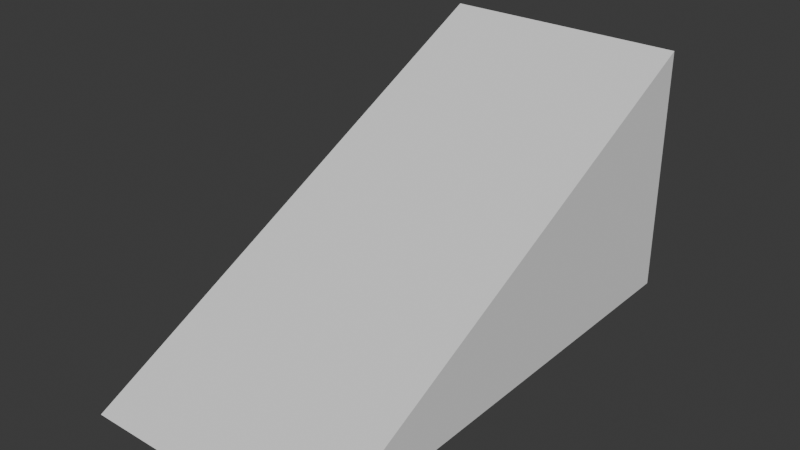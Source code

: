 # Source: Rampa.blend  (saved by Blender 4.0.36; exported with 4.5.12 LTS)
import bpy
from mathutils import Matrix  # noqa: F401  (used for matrix-valued properties, if any)

bpy.ops.wm.read_factory_settings(use_empty=True)
scene = bpy.context.scene
scene.name = 'Scene'

# ---- world
world_world = bpy.data.worlds.new('World'); scene.world = world_world
world_world.use_nodes = True; world_world.node_tree.nodes.clear()
_N = world_world.node_tree.nodes; _L = world_world.node_tree.links
n0 = _N.new('ShaderNodeOutputWorld'); n0.name = 'World Output'; n0.location = (300, 300)
n1 = _N.new('ShaderNodeBackground'); n1.name = 'Background'; n1.location = (10, 300)
n1.inputs[0].default_value = (0.05088, 0.05088, 0.05088, 1.0)
_L.new(n1.outputs[0], n0.inputs[0])
n0.is_active_output = True
world_world.color = (0.05088, 0.05088, 0.05088)
world_world.use_sun_shadow = False
world_world.sun_shadow_jitter_overblur = 0.0

# ---- meshes
me_rampa = bpy.data.meshes.new('Rampa')
me_rampa.from_pydata([(1.0, 2.0, 2.0), (1.0, 2.0, 0.0), (1.0, -2.0, 0.0), (-1.0, 2.0, 2.0), (-1.0, 2.0, 0.0), (-1.0, -2.0, 0.0)], [], [(2, 0, 3, 5), (5, 3, 4), (4, 1, 2, 5), (1, 0, 2), (4, 3, 0, 1)])
_uv = me_rampa.uv_layers.new(name='UVMap')
_uv.uv.foreach_set('vector', [0.375, 0.75, 0.625, 0.75, 0.625, 1.0, 0.375, 1.0, 0.375, 0.0, 0.625, 0.25, 0.375, 0.25, 0.125, 0.5, 0.375, 0.5, 0.375, 0.75, 0.125, 0.75, 0.375, 0.5, 0.625, 0.75, 0.375, 0.75, 0.375, 0.25, 0.625, 0.25, 0.625, 0.5, 0.375, 0.5])
me_rampa.use_mirror_vertex_groups = False
me_rampa.update()

# ---- objects
ob_rampa = bpy.data.objects.new('Rampa', me_rampa)

# ---- transforms, parenting, visibility, modifiers, constraints
ob_rampa.location = (0.0, 0.0, 0.0)
ob_rampa.lock_rotations_4d = False
ob_rampa.empty_display_type = 'ARROWS'
ob_rampa.lineart.crease_threshold = 0.0

# ---- collection membership
scene.collection.objects.link(ob_rampa)

# ---- scene / render settings (as saved in the file)
scene.frame_start = 1; scene.frame_end = 250; scene.frame_set(1)
scene.render.engine = 'BLENDER_EEVEE_NEXT'
scene.cycles.sampling_pattern = 'TABULATED_SOBOL'
bpy.context.view_layer.update()

# ---- added for rendering (the .blend has no active camera and no usable light): camera, sun
cam_auto = bpy.data.cameras.new('AutoCamera')
cam_auto.lens = 50.0
cam_auto.sensor_width = 36.0
cam_auto.clip_end = 1000.0
ob_auto_camera = bpy.data.objects.new('AutoCamera', cam_auto)
scene.collection.objects.link(ob_auto_camera)
ob_auto_camera.location = (4.53266, -5.43919, 4.62613)
ob_auto_camera.rotation_euler = (1.09748, -7.21219e-08, 0.694738)
scene.camera = ob_auto_camera
light_auto_sun = bpy.data.lights.new('AutoSun', 'SUN')
light_auto_sun.energy = 3.0
light_auto_sun.angle = 0.0523599
ob_auto_sun = bpy.data.objects.new('AutoSun', light_auto_sun)
scene.collection.objects.link(ob_auto_sun)
ob_auto_sun.rotation_euler = (0.872665, 0.174533, 0.523599)
bpy.context.view_layer.update()
